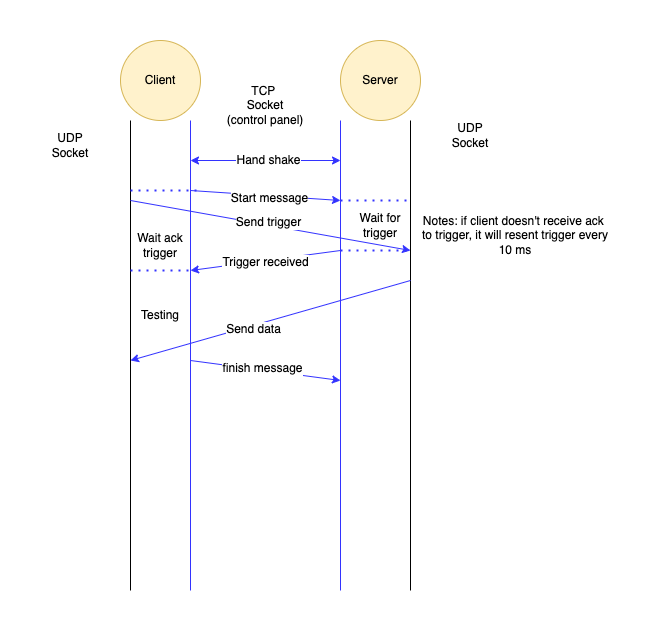

The diagram above was exported from draw.io. Its source (the exported page's mxGraphModel, read from the mxfile embedded in the PNG):
<mxGraphModel dx="1234" dy="768" grid="1" gridSize="10" guides="1" tooltips="1" connect="1" arrows="1" fold="1" page="1" pageScale="1" pageWidth="827" pageHeight="1169" math="0" shadow="0">
  <root>
    <mxCell id="0" />
    <mxCell id="1" parent="0" />
    <mxCell id="Awzy20agfL3OoMpETxNI-1" value="Client" style="ellipse;whiteSpace=wrap;html=1;aspect=fixed;fillColor=#fff2cc;strokeColor=#d6b656;" vertex="1" parent="1">
      <mxGeometry x="250" y="130" width="80" height="80" as="geometry" />
    </mxCell>
    <mxCell id="Awzy20agfL3OoMpETxNI-2" value="Server" style="ellipse;whiteSpace=wrap;html=1;aspect=fixed;fillColor=#fff2cc;strokeColor=#d6b656;" vertex="1" parent="1">
      <mxGeometry x="470" y="130" width="80" height="80" as="geometry" />
    </mxCell>
    <mxCell id="Awzy20agfL3OoMpETxNI-3" value="" style="endArrow=none;html=1;rounded=0;" edge="1" parent="1">
      <mxGeometry width="50" height="50" relative="1" as="geometry">
        <mxPoint x="260" y="680" as="sourcePoint" />
        <mxPoint x="260" y="210" as="targetPoint" />
      </mxGeometry>
    </mxCell>
    <mxCell id="Awzy20agfL3OoMpETxNI-4" value="" style="endArrow=none;html=1;rounded=0;strokeColor=#3333FF;" edge="1" parent="1">
      <mxGeometry width="50" height="50" relative="1" as="geometry">
        <mxPoint x="320" y="680" as="sourcePoint" />
        <mxPoint x="320" y="210" as="targetPoint" />
      </mxGeometry>
    </mxCell>
    <mxCell id="Awzy20agfL3OoMpETxNI-5" value="" style="endArrow=none;html=1;rounded=0;strokeColor=#3333FF;" edge="1" parent="1">
      <mxGeometry width="50" height="50" relative="1" as="geometry">
        <mxPoint x="470" y="680" as="sourcePoint" />
        <mxPoint x="470" y="210" as="targetPoint" />
      </mxGeometry>
    </mxCell>
    <mxCell id="Awzy20agfL3OoMpETxNI-6" value="" style="endArrow=none;html=1;rounded=0;" edge="1" parent="1">
      <mxGeometry width="50" height="50" relative="1" as="geometry">
        <mxPoint x="540" y="680" as="sourcePoint" />
        <mxPoint x="540" y="210" as="targetPoint" />
      </mxGeometry>
    </mxCell>
    <mxCell id="Awzy20agfL3OoMpETxNI-7" value="UDP&lt;br&gt;Socket" style="text;html=1;strokeColor=none;fillColor=none;align=center;verticalAlign=middle;whiteSpace=wrap;rounded=0;" vertex="1" parent="1">
      <mxGeometry x="170" y="220" width="60" height="30" as="geometry" />
    </mxCell>
    <mxCell id="Awzy20agfL3OoMpETxNI-8" value="UDP&lt;br&gt;Socket" style="text;html=1;strokeColor=none;fillColor=none;align=center;verticalAlign=middle;whiteSpace=wrap;rounded=0;" vertex="1" parent="1">
      <mxGeometry x="570" y="210" width="60" height="30" as="geometry" />
    </mxCell>
    <mxCell id="Awzy20agfL3OoMpETxNI-9" value="TCP&amp;nbsp;&lt;br&gt;Socket&lt;br&gt;(control panel)" style="text;html=1;strokeColor=none;fillColor=none;align=center;verticalAlign=middle;whiteSpace=wrap;rounded=0;" vertex="1" parent="1">
      <mxGeometry x="350" y="170" width="90" height="50" as="geometry" />
    </mxCell>
    <mxCell id="Awzy20agfL3OoMpETxNI-10" value="" style="endArrow=classic;startArrow=classic;html=1;rounded=0;strokeColor=#3333FF;" edge="1" parent="1">
      <mxGeometry width="50" height="50" relative="1" as="geometry">
        <mxPoint x="320" y="250" as="sourcePoint" />
        <mxPoint x="470" y="250" as="targetPoint" />
      </mxGeometry>
    </mxCell>
    <mxCell id="Awzy20agfL3OoMpETxNI-11" value="Hand shake" style="edgeLabel;html=1;align=center;verticalAlign=middle;resizable=0;points=[];" vertex="1" connectable="0" parent="Awzy20agfL3OoMpETxNI-10">
      <mxGeometry x="0.0267" y="1" relative="1" as="geometry">
        <mxPoint as="offset" />
      </mxGeometry>
    </mxCell>
    <mxCell id="Awzy20agfL3OoMpETxNI-12" value="" style="endArrow=classic;html=1;rounded=0;strokeColor=#3333FF;" edge="1" parent="1">
      <mxGeometry width="50" height="50" relative="1" as="geometry">
        <mxPoint x="320" y="280" as="sourcePoint" />
        <mxPoint x="470" y="290" as="targetPoint" />
      </mxGeometry>
    </mxCell>
    <mxCell id="Awzy20agfL3OoMpETxNI-13" value="Start message" style="edgeLabel;html=1;align=center;verticalAlign=middle;resizable=0;points=[];" vertex="1" connectable="0" parent="Awzy20agfL3OoMpETxNI-12">
      <mxGeometry x="0.0549" y="-2" relative="1" as="geometry">
        <mxPoint as="offset" />
      </mxGeometry>
    </mxCell>
    <mxCell id="Awzy20agfL3OoMpETxNI-14" value="Wait for&lt;br&gt;trigger" style="text;html=1;strokeColor=none;fillColor=none;align=center;verticalAlign=middle;whiteSpace=wrap;rounded=0;" vertex="1" parent="1">
      <mxGeometry x="480" y="300" width="60" height="30" as="geometry" />
    </mxCell>
    <mxCell id="Awzy20agfL3OoMpETxNI-15" value="" style="endArrow=classic;html=1;rounded=0;strokeColor=#3333FF;" edge="1" parent="1">
      <mxGeometry width="50" height="50" relative="1" as="geometry">
        <mxPoint x="260" y="290" as="sourcePoint" />
        <mxPoint x="540" y="340" as="targetPoint" />
      </mxGeometry>
    </mxCell>
    <mxCell id="Awzy20agfL3OoMpETxNI-16" value="Send trigger" style="edgeLabel;html=1;align=center;verticalAlign=middle;resizable=0;points=[];" vertex="1" connectable="0" parent="Awzy20agfL3OoMpETxNI-15">
      <mxGeometry x="-0.0245" y="3" relative="1" as="geometry">
        <mxPoint as="offset" />
      </mxGeometry>
    </mxCell>
    <mxCell id="Awzy20agfL3OoMpETxNI-17" value="" style="endArrow=none;dashed=1;html=1;dashPattern=1 3;strokeWidth=2;rounded=0;strokeColor=#3333FF;" edge="1" parent="1">
      <mxGeometry width="50" height="50" relative="1" as="geometry">
        <mxPoint x="470" y="290" as="sourcePoint" />
        <mxPoint x="540" y="290" as="targetPoint" />
      </mxGeometry>
    </mxCell>
    <mxCell id="Awzy20agfL3OoMpETxNI-18" value="" style="endArrow=none;dashed=1;html=1;dashPattern=1 3;strokeWidth=2;rounded=0;strokeColor=#3333FF;" edge="1" parent="1">
      <mxGeometry width="50" height="50" relative="1" as="geometry">
        <mxPoint x="260" y="280" as="sourcePoint" />
        <mxPoint x="330" y="280" as="targetPoint" />
      </mxGeometry>
    </mxCell>
    <mxCell id="Awzy20agfL3OoMpETxNI-19" value="" style="endArrow=none;dashed=1;html=1;dashPattern=1 3;strokeWidth=2;rounded=0;strokeColor=#3333FF;" edge="1" parent="1">
      <mxGeometry width="50" height="50" relative="1" as="geometry">
        <mxPoint x="470" y="340" as="sourcePoint" />
        <mxPoint x="540" y="340" as="targetPoint" />
      </mxGeometry>
    </mxCell>
    <mxCell id="Awzy20agfL3OoMpETxNI-20" value="" style="endArrow=classic;html=1;rounded=0;strokeColor=#3333FF;" edge="1" parent="1">
      <mxGeometry width="50" height="50" relative="1" as="geometry">
        <mxPoint x="470" y="340" as="sourcePoint" />
        <mxPoint x="320" y="360" as="targetPoint" />
      </mxGeometry>
    </mxCell>
    <mxCell id="Awzy20agfL3OoMpETxNI-21" value="Trigger received" style="edgeLabel;html=1;align=center;verticalAlign=middle;resizable=0;points=[];" vertex="1" connectable="0" parent="Awzy20agfL3OoMpETxNI-20">
      <mxGeometry x="0.1729" relative="1" as="geometry">
        <mxPoint x="13" as="offset" />
      </mxGeometry>
    </mxCell>
    <mxCell id="Awzy20agfL3OoMpETxNI-22" value="Wait ack trigger" style="text;html=1;strokeColor=none;fillColor=none;align=center;verticalAlign=middle;whiteSpace=wrap;rounded=0;" vertex="1" parent="1">
      <mxGeometry x="260" y="320" width="60" height="30" as="geometry" />
    </mxCell>
    <mxCell id="Awzy20agfL3OoMpETxNI-23" value="Notes: if client doesn't receive ack&amp;nbsp;&lt;br&gt;to trigger, it will resent trigger every&lt;br&gt;10 ms" style="text;html=1;strokeColor=none;fillColor=none;align=center;verticalAlign=middle;whiteSpace=wrap;rounded=0;" vertex="1" parent="1">
      <mxGeometry x="550" y="290" width="190" height="70" as="geometry" />
    </mxCell>
    <mxCell id="Awzy20agfL3OoMpETxNI-24" value="" style="endArrow=none;dashed=1;html=1;dashPattern=1 3;strokeWidth=2;rounded=0;strokeColor=#3333FF;" edge="1" parent="1">
      <mxGeometry width="50" height="50" relative="1" as="geometry">
        <mxPoint x="260" y="360" as="sourcePoint" />
        <mxPoint x="330" y="360" as="targetPoint" />
      </mxGeometry>
    </mxCell>
    <mxCell id="Awzy20agfL3OoMpETxNI-25" value="" style="endArrow=classic;html=1;rounded=0;strokeColor=#3333FF;" edge="1" parent="1">
      <mxGeometry width="50" height="50" relative="1" as="geometry">
        <mxPoint x="540" y="370" as="sourcePoint" />
        <mxPoint x="260" y="450" as="targetPoint" />
      </mxGeometry>
    </mxCell>
    <mxCell id="Awzy20agfL3OoMpETxNI-26" value="Send data" style="edgeLabel;html=1;align=center;verticalAlign=middle;resizable=0;points=[];" vertex="1" connectable="0" parent="Awzy20agfL3OoMpETxNI-25">
      <mxGeometry x="0.134" y="3" relative="1" as="geometry">
        <mxPoint as="offset" />
      </mxGeometry>
    </mxCell>
    <mxCell id="Awzy20agfL3OoMpETxNI-27" value="Testing" style="text;html=1;strokeColor=none;fillColor=none;align=center;verticalAlign=middle;whiteSpace=wrap;rounded=0;" vertex="1" parent="1">
      <mxGeometry x="260" y="390" width="60" height="30" as="geometry" />
    </mxCell>
    <mxCell id="Awzy20agfL3OoMpETxNI-28" value="" style="endArrow=classic;html=1;rounded=0;strokeColor=#3333FF;" edge="1" parent="1">
      <mxGeometry width="50" height="50" relative="1" as="geometry">
        <mxPoint x="320" y="450" as="sourcePoint" />
        <mxPoint x="470" y="470" as="targetPoint" />
      </mxGeometry>
    </mxCell>
    <mxCell id="Awzy20agfL3OoMpETxNI-29" value="finish message" style="edgeLabel;html=1;align=center;verticalAlign=middle;resizable=0;points=[];" vertex="1" connectable="0" parent="Awzy20agfL3OoMpETxNI-28">
      <mxGeometry x="-0.0428" y="2" relative="1" as="geometry">
        <mxPoint as="offset" />
      </mxGeometry>
    </mxCell>
  </root>
</mxGraphModel>